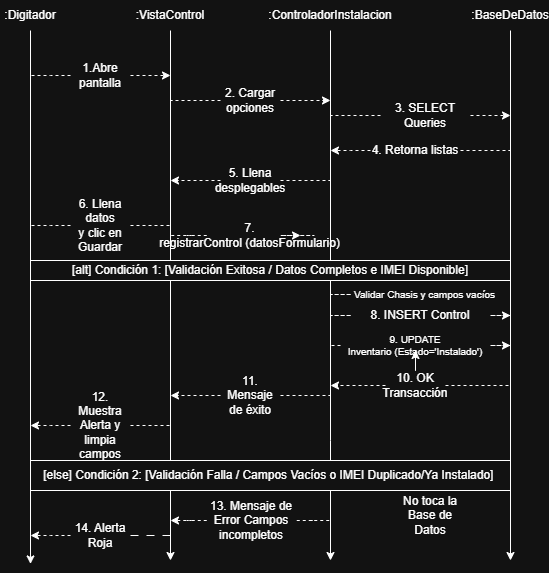

The diagram above was exported from draw.io. Its source (the exported page's mxGraphModel, read from the mxfile embedded in the PNG):
<mxGraphModel dx="968" dy="586" grid="1" gridSize="10" guides="1" tooltips="1" connect="1" arrows="1" fold="1" page="1" pageScale="1" pageWidth="827" pageHeight="1169" math="0" shadow="0">
  <root>
    <mxCell id="0" />
    <mxCell id="1" parent="0" />
    <mxCell id="qjLFIGcB9wiZJNjEDD5t-79" edge="1" parent="1" source="qjLFIGcB9wiZJNjEDD5t-1" style="edgeStyle=orthogonalEdgeStyle;rounded=0;orthogonalLoop=1;jettySize=auto;html=1;">
      <mxGeometry relative="1" as="geometry">
        <mxPoint x="130" y="613.4285714285714" as="targetPoint" />
      </mxGeometry>
    </mxCell>
    <mxCell id="qjLFIGcB9wiZJNjEDD5t-1" parent="1" style="text;html=1;whiteSpace=wrap;strokeColor=none;fillColor=none;align=center;verticalAlign=middle;rounded=0;" value=":Digitador" vertex="1">
      <mxGeometry height="30" width="60" x="100" y="50" as="geometry" />
    </mxCell>
    <mxCell id="qjLFIGcB9wiZJNjEDD5t-6" edge="1" parent="1" source="qjLFIGcB9wiZJNjEDD5t-2" style="edgeStyle=orthogonalEdgeStyle;rounded=0;orthogonalLoop=1;jettySize=auto;html=1;">
      <mxGeometry relative="1" as="geometry">
        <mxPoint x="270" y="610" as="targetPoint" />
      </mxGeometry>
    </mxCell>
    <mxCell id="qjLFIGcB9wiZJNjEDD5t-2" parent="1" style="text;html=1;whiteSpace=wrap;strokeColor=none;fillColor=none;align=center;verticalAlign=middle;rounded=0;" value=":VistaControl" vertex="1">
      <mxGeometry height="30" width="60" x="240" y="50" as="geometry" />
    </mxCell>
    <mxCell id="qjLFIGcB9wiZJNjEDD5t-7" edge="1" parent="1" source="qjLFIGcB9wiZJNjEDD5t-3" style="edgeStyle=orthogonalEdgeStyle;rounded=0;orthogonalLoop=1;jettySize=auto;html=1;">
      <mxGeometry relative="1" as="geometry">
        <Array as="points">
          <mxPoint x="430" y="490" />
        </Array>
        <mxPoint x="430" y="610" as="targetPoint" />
      </mxGeometry>
    </mxCell>
    <mxCell id="qjLFIGcB9wiZJNjEDD5t-3" parent="1" style="text;html=1;whiteSpace=wrap;strokeColor=none;fillColor=none;align=center;verticalAlign=middle;rounded=0;" value=":ControladorInstalacion" vertex="1">
      <mxGeometry height="30" width="60" x="400" y="50" as="geometry" />
    </mxCell>
    <mxCell id="qjLFIGcB9wiZJNjEDD5t-8" edge="1" parent="1" source="qjLFIGcB9wiZJNjEDD5t-4" style="edgeStyle=orthogonalEdgeStyle;rounded=0;orthogonalLoop=1;jettySize=auto;html=1;">
      <mxGeometry relative="1" as="geometry">
        <mxPoint x="610" y="610" as="targetPoint" />
      </mxGeometry>
    </mxCell>
    <mxCell id="qjLFIGcB9wiZJNjEDD5t-4" parent="1" style="text;html=1;whiteSpace=wrap;strokeColor=none;fillColor=none;align=center;verticalAlign=middle;rounded=0;" value=":BaseDeDatos" vertex="1">
      <mxGeometry height="30" width="60" x="580" y="50" as="geometry" />
    </mxCell>
    <mxCell id="qjLFIGcB9wiZJNjEDD5t-10" edge="1" parent="1" source="qjLFIGcB9wiZJNjEDD5t-9" style="edgeStyle=orthogonalEdgeStyle;rounded=0;orthogonalLoop=1;jettySize=auto;html=1;dashed=1;">
      <mxGeometry relative="1" as="geometry">
        <mxPoint x="270" y="125" as="targetPoint" />
      </mxGeometry>
    </mxCell>
    <mxCell id="qjLFIGcB9wiZJNjEDD5t-11" edge="1" parent="1" source="qjLFIGcB9wiZJNjEDD5t-9" style="edgeStyle=orthogonalEdgeStyle;rounded=0;orthogonalLoop=1;jettySize=auto;html=1;endArrow=none;endFill=0;dashed=1;">
      <mxGeometry relative="1" as="geometry">
        <mxPoint x="130" y="125" as="targetPoint" />
      </mxGeometry>
    </mxCell>
    <mxCell id="qjLFIGcB9wiZJNjEDD5t-9" parent="1" style="text;html=1;whiteSpace=wrap;strokeColor=none;fillColor=none;align=center;verticalAlign=middle;rounded=0;" value="1.Abre pantalla" vertex="1">
      <mxGeometry height="30" width="60" x="170" y="110" as="geometry" />
    </mxCell>
    <mxCell id="qjLFIGcB9wiZJNjEDD5t-13" edge="1" parent="1" source="qjLFIGcB9wiZJNjEDD5t-12" style="edgeStyle=orthogonalEdgeStyle;rounded=0;orthogonalLoop=1;jettySize=auto;html=1;endArrow=none;endFill=0;dashed=1;">
      <mxGeometry relative="1" as="geometry">
        <mxPoint x="270" y="150" as="targetPoint" />
      </mxGeometry>
    </mxCell>
    <mxCell id="qjLFIGcB9wiZJNjEDD5t-14" edge="1" parent="1" source="qjLFIGcB9wiZJNjEDD5t-12" style="edgeStyle=orthogonalEdgeStyle;rounded=0;orthogonalLoop=1;jettySize=auto;html=1;dashed=1;">
      <mxGeometry relative="1" as="geometry">
        <mxPoint x="430" y="150" as="targetPoint" />
      </mxGeometry>
    </mxCell>
    <mxCell id="qjLFIGcB9wiZJNjEDD5t-12" parent="1" style="text;html=1;whiteSpace=wrap;strokeColor=none;fillColor=none;align=center;verticalAlign=middle;rounded=0;" value="2. Cargar opciones" vertex="1">
      <mxGeometry height="40" width="60" x="320" y="130" as="geometry" />
    </mxCell>
    <mxCell id="qjLFIGcB9wiZJNjEDD5t-16" edge="1" parent="1" source="qjLFIGcB9wiZJNjEDD5t-15" style="edgeStyle=orthogonalEdgeStyle;rounded=0;orthogonalLoop=1;jettySize=auto;html=1;endArrow=none;endFill=0;dashed=1;">
      <mxGeometry relative="1" as="geometry">
        <mxPoint x="430" y="230" as="targetPoint" />
      </mxGeometry>
    </mxCell>
    <mxCell id="qjLFIGcB9wiZJNjEDD5t-30" edge="1" parent="1" source="qjLFIGcB9wiZJNjEDD5t-15" style="edgeStyle=orthogonalEdgeStyle;rounded=0;orthogonalLoop=1;jettySize=auto;html=1;dashed=1;">
      <mxGeometry relative="1" as="geometry">
        <mxPoint x="270" y="230" as="targetPoint" />
      </mxGeometry>
    </mxCell>
    <mxCell id="qjLFIGcB9wiZJNjEDD5t-15" parent="1" style="text;html=1;whiteSpace=wrap;strokeColor=none;fillColor=none;align=center;verticalAlign=middle;rounded=0;" value="5. Llena desplegables" vertex="1">
      <mxGeometry height="40" width="60" x="320" y="210" as="geometry" />
    </mxCell>
    <mxCell id="qjLFIGcB9wiZJNjEDD5t-19" edge="1" parent="1" source="qjLFIGcB9wiZJNjEDD5t-18" style="edgeStyle=orthogonalEdgeStyle;rounded=0;orthogonalLoop=1;jettySize=auto;html=1;endArrow=none;endFill=0;dashed=1;">
      <mxGeometry relative="1" as="geometry">
        <mxPoint x="270" y="275" as="targetPoint" />
      </mxGeometry>
    </mxCell>
    <mxCell id="qjLFIGcB9wiZJNjEDD5t-20" edge="1" parent="1" source="qjLFIGcB9wiZJNjEDD5t-18" style="edgeStyle=orthogonalEdgeStyle;rounded=0;orthogonalLoop=1;jettySize=auto;html=1;endArrow=none;endFill=0;dashed=1;">
      <mxGeometry relative="1" as="geometry">
        <mxPoint x="130" y="275" as="targetPoint" />
      </mxGeometry>
    </mxCell>
    <mxCell id="qjLFIGcB9wiZJNjEDD5t-18" parent="1" style="text;html=1;whiteSpace=wrap;strokeColor=none;fillColor=none;align=center;verticalAlign=middle;rounded=0;" value="6. Llena datos y&amp;nbsp;clic en Guardar" vertex="1">
      <mxGeometry height="30" width="60" x="170" y="260" as="geometry" />
    </mxCell>
    <mxCell id="qjLFIGcB9wiZJNjEDD5t-68" edge="1" parent="1" source="qjLFIGcB9wiZJNjEDD5t-21" style="edgeStyle=orthogonalEdgeStyle;rounded=0;orthogonalLoop=1;jettySize=auto;html=1;endArrow=none;endFill=0;dashed=1;">
      <mxGeometry relative="1" as="geometry">
        <mxPoint x="270" y="285" as="targetPoint" />
      </mxGeometry>
    </mxCell>
    <mxCell id="qjLFIGcB9wiZJNjEDD5t-69" edge="1" parent="1" source="qjLFIGcB9wiZJNjEDD5t-21" style="edgeStyle=orthogonalEdgeStyle;rounded=0;orthogonalLoop=1;jettySize=auto;html=1;dashed=1;">
      <mxGeometry relative="1" as="geometry">
        <mxPoint x="400" y="285" as="targetPoint" />
      </mxGeometry>
    </mxCell>
    <mxCell id="qjLFIGcB9wiZJNjEDD5t-21" parent="1" style="text;html=1;whiteSpace=wrap;strokeColor=none;fillColor=none;align=center;verticalAlign=middle;rounded=0;" value="7. registrarControl&amp;nbsp;(datosFormulario) " vertex="1">
      <mxGeometry height="50" width="87.5" x="306.25" y="260" as="geometry" />
    </mxCell>
    <mxCell id="qjLFIGcB9wiZJNjEDD5t-46" edge="1" parent="1" source="qjLFIGcB9wiZJNjEDD5t-24" style="edgeStyle=orthogonalEdgeStyle;rounded=0;orthogonalLoop=1;jettySize=auto;html=1;dashed=1;">
      <mxGeometry relative="1" as="geometry">
        <mxPoint x="130" y="475" as="targetPoint" />
      </mxGeometry>
    </mxCell>
    <mxCell id="qjLFIGcB9wiZJNjEDD5t-47" edge="1" parent="1" source="qjLFIGcB9wiZJNjEDD5t-24" style="edgeStyle=orthogonalEdgeStyle;rounded=0;orthogonalLoop=1;jettySize=auto;html=1;endArrow=none;endFill=0;dashed=1;">
      <mxGeometry relative="1" as="geometry">
        <mxPoint x="270" y="475" as="targetPoint" />
      </mxGeometry>
    </mxCell>
    <mxCell id="qjLFIGcB9wiZJNjEDD5t-24" parent="1" style="text;html=1;whiteSpace=wrap;strokeColor=none;fillColor=none;align=center;verticalAlign=middle;rounded=0;" value="12. Muestra Alerta&amp;nbsp;y limpia campos" vertex="1">
      <mxGeometry height="30" width="60" x="170" y="460" as="geometry" />
    </mxCell>
    <mxCell id="qjLFIGcB9wiZJNjEDD5t-48" edge="1" parent="1" source="qjLFIGcB9wiZJNjEDD5t-27" style="edgeStyle=orthogonalEdgeStyle;rounded=0;orthogonalLoop=1;jettySize=auto;html=1;dashed=1;">
      <mxGeometry relative="1" as="geometry">
        <mxPoint x="270" y="445" as="targetPoint" />
      </mxGeometry>
    </mxCell>
    <mxCell id="qjLFIGcB9wiZJNjEDD5t-50" edge="1" parent="1" source="qjLFIGcB9wiZJNjEDD5t-27" style="edgeStyle=orthogonalEdgeStyle;rounded=0;orthogonalLoop=1;jettySize=auto;html=1;endArrow=none;endFill=0;dashed=1;">
      <mxGeometry relative="1" as="geometry">
        <mxPoint x="430" y="445" as="targetPoint" />
      </mxGeometry>
    </mxCell>
    <mxCell id="qjLFIGcB9wiZJNjEDD5t-27" parent="1" style="text;html=1;whiteSpace=wrap;strokeColor=none;fillColor=none;align=center;verticalAlign=middle;rounded=0;" value="11. Mensaje de éxito" vertex="1">
      <mxGeometry height="30" width="60" x="320" y="430" as="geometry" />
    </mxCell>
    <mxCell id="qjLFIGcB9wiZJNjEDD5t-33" edge="1" parent="1" source="qjLFIGcB9wiZJNjEDD5t-31" style="edgeStyle=orthogonalEdgeStyle;rounded=0;orthogonalLoop=1;jettySize=auto;html=1;endArrow=none;endFill=0;dashed=1;">
      <mxGeometry relative="1" as="geometry">
        <mxPoint x="430" y="165" as="targetPoint" />
      </mxGeometry>
    </mxCell>
    <mxCell id="qjLFIGcB9wiZJNjEDD5t-34" edge="1" parent="1" source="qjLFIGcB9wiZJNjEDD5t-31" style="edgeStyle=orthogonalEdgeStyle;rounded=0;orthogonalLoop=1;jettySize=auto;html=1;dashed=1;">
      <mxGeometry relative="1" as="geometry">
        <mxPoint x="610" y="165" as="targetPoint" />
      </mxGeometry>
    </mxCell>
    <mxCell id="qjLFIGcB9wiZJNjEDD5t-31" parent="1" style="text;html=1;whiteSpace=wrap;strokeColor=none;fillColor=none;align=center;verticalAlign=middle;rounded=0;" value="3. SELECT Queries " vertex="1">
      <mxGeometry height="30" width="90" x="480" y="150" as="geometry" />
    </mxCell>
    <mxCell id="qjLFIGcB9wiZJNjEDD5t-35" edge="1" parent="1" source="qjLFIGcB9wiZJNjEDD5t-32" style="edgeStyle=orthogonalEdgeStyle;rounded=0;orthogonalLoop=1;jettySize=auto;html=1;dashed=1;">
      <mxGeometry relative="1" as="geometry">
        <mxPoint x="430" y="200" as="targetPoint" />
      </mxGeometry>
    </mxCell>
    <mxCell id="qjLFIGcB9wiZJNjEDD5t-36" edge="1" parent="1" source="qjLFIGcB9wiZJNjEDD5t-32" style="edgeStyle=orthogonalEdgeStyle;rounded=0;orthogonalLoop=1;jettySize=auto;html=1;endArrow=none;endFill=0;dashed=1;">
      <mxGeometry relative="1" as="geometry">
        <mxPoint x="610" y="200" as="targetPoint" />
      </mxGeometry>
    </mxCell>
    <mxCell id="qjLFIGcB9wiZJNjEDD5t-32" parent="1" style="text;html=1;whiteSpace=wrap;strokeColor=none;fillColor=none;align=center;verticalAlign=middle;rounded=0;" value="4. Retorna listas  " vertex="1">
      <mxGeometry height="20" width="90" x="470" y="190" as="geometry" />
    </mxCell>
    <mxCell id="qjLFIGcB9wiZJNjEDD5t-75" edge="1" parent="1" source="qjLFIGcB9wiZJNjEDD5t-37" style="edgeStyle=orthogonalEdgeStyle;rounded=0;orthogonalLoop=1;jettySize=auto;html=1;dashed=1;endArrow=none;endFill=0;">
      <mxGeometry relative="1" as="geometry">
        <mxPoint x="430" y="344" as="targetPoint" />
      </mxGeometry>
    </mxCell>
    <mxCell id="qjLFIGcB9wiZJNjEDD5t-37" parent="1" style="text;html=1;whiteSpace=wrap;strokeColor=none;fillColor=none;align=center;verticalAlign=middle;rounded=0;fontSize=10;" value="Validar Chasis y&amp;nbsp;campos vacíos" vertex="1">
      <mxGeometry height="20" width="149" x="450" y="334" as="geometry" />
    </mxCell>
    <mxCell id="qjLFIGcB9wiZJNjEDD5t-51" edge="1" parent="1" source="qjLFIGcB9wiZJNjEDD5t-42" style="edgeStyle=orthogonalEdgeStyle;rounded=0;orthogonalLoop=1;jettySize=auto;html=1;dashed=1;">
      <mxGeometry relative="1" as="geometry">
        <mxPoint x="610" y="365" as="targetPoint" />
      </mxGeometry>
    </mxCell>
    <mxCell id="qjLFIGcB9wiZJNjEDD5t-53" edge="1" parent="1" source="qjLFIGcB9wiZJNjEDD5t-42" style="edgeStyle=orthogonalEdgeStyle;rounded=0;orthogonalLoop=1;jettySize=auto;html=1;endArrow=none;endFill=0;dashed=1;">
      <mxGeometry relative="1" as="geometry">
        <mxPoint x="430" y="365" as="targetPoint" />
      </mxGeometry>
    </mxCell>
    <mxCell id="qjLFIGcB9wiZJNjEDD5t-42" parent="1" style="text;html=1;whiteSpace=wrap;strokeColor=none;fillColor=none;align=center;verticalAlign=middle;rounded=0;" value="8. INSERT Control" vertex="1">
      <mxGeometry height="10" width="140" x="450" y="360" as="geometry" />
    </mxCell>
    <mxCell id="qjLFIGcB9wiZJNjEDD5t-54" edge="1" parent="1" source="qjLFIGcB9wiZJNjEDD5t-44" style="edgeStyle=orthogonalEdgeStyle;rounded=0;orthogonalLoop=1;jettySize=auto;html=1;endArrow=none;endFill=0;dashed=1;">
      <mxGeometry relative="1" as="geometry">
        <Array as="points">
          <mxPoint x="430" y="395" />
          <mxPoint x="430" y="395" />
        </Array>
        <mxPoint x="430" y="395" as="targetPoint" />
      </mxGeometry>
    </mxCell>
    <mxCell id="qjLFIGcB9wiZJNjEDD5t-55" edge="1" parent="1" source="qjLFIGcB9wiZJNjEDD5t-44" style="edgeStyle=orthogonalEdgeStyle;rounded=0;orthogonalLoop=1;jettySize=auto;html=1;dashed=1;">
      <mxGeometry relative="1" as="geometry">
        <mxPoint x="610" y="395" as="targetPoint" />
      </mxGeometry>
    </mxCell>
    <mxCell id="qjLFIGcB9wiZJNjEDD5t-44" parent="1" style="text;html=1;whiteSpace=wrap;strokeColor=none;fillColor=none;align=center;verticalAlign=middle;rounded=0;fontSize=10;" value="9. UPDATE Inventario&amp;nbsp;(Estado='Instalado')" vertex="1">
      <mxGeometry height="10" width="150" x="440" y="390" as="geometry" />
    </mxCell>
    <mxCell id="qjLFIGcB9wiZJNjEDD5t-67" edge="1" parent="1" source="qjLFIGcB9wiZJNjEDD5t-56" style="edgeStyle=orthogonalEdgeStyle;rounded=0;orthogonalLoop=1;jettySize=auto;html=1;" target="qjLFIGcB9wiZJNjEDD5t-44" value="">
      <mxGeometry relative="1" as="geometry" />
    </mxCell>
    <mxCell id="qjLFIGcB9wiZJNjEDD5t-73" edge="1" parent="1" source="qjLFIGcB9wiZJNjEDD5t-56" style="edgeStyle=orthogonalEdgeStyle;rounded=0;orthogonalLoop=1;jettySize=auto;html=1;dashed=1;">
      <mxGeometry relative="1" as="geometry">
        <mxPoint x="430" y="435" as="targetPoint" />
      </mxGeometry>
    </mxCell>
    <mxCell id="qjLFIGcB9wiZJNjEDD5t-74" edge="1" parent="1" source="qjLFIGcB9wiZJNjEDD5t-56" style="edgeStyle=orthogonalEdgeStyle;rounded=0;orthogonalLoop=1;jettySize=auto;html=1;endArrow=none;endFill=0;dashed=1;">
      <mxGeometry relative="1" as="geometry">
        <mxPoint x="610" y="435" as="targetPoint" />
      </mxGeometry>
    </mxCell>
    <mxCell id="qjLFIGcB9wiZJNjEDD5t-56" parent="1" style="text;html=1;whiteSpace=wrap;strokeColor=none;fillColor=none;align=center;verticalAlign=middle;rounded=0;" value="10. OK Transacción" vertex="1">
      <mxGeometry height="30" width="60" x="485" y="420" as="geometry" />
    </mxCell>
    <mxCell id="qjLFIGcB9wiZJNjEDD5t-80" edge="1" parent="1" source="qjLFIGcB9wiZJNjEDD5t-60" style="edgeStyle=orthogonalEdgeStyle;rounded=0;orthogonalLoop=1;jettySize=auto;html=1;dashed=1;">
      <mxGeometry relative="1" as="geometry">
        <mxPoint x="270" y="570" as="targetPoint" />
      </mxGeometry>
    </mxCell>
    <mxCell id="qjLFIGcB9wiZJNjEDD5t-81" edge="1" parent="1" source="qjLFIGcB9wiZJNjEDD5t-60" style="edgeStyle=orthogonalEdgeStyle;rounded=0;orthogonalLoop=1;jettySize=auto;html=1;endArrow=none;endFill=0;dashed=1;">
      <mxGeometry relative="1" as="geometry">
        <mxPoint x="430" y="570" as="targetPoint" />
      </mxGeometry>
    </mxCell>
    <mxCell id="qjLFIGcB9wiZJNjEDD5t-60" parent="1" style="text;html=1;whiteSpace=wrap;strokeColor=none;fillColor=none;align=center;verticalAlign=middle;rounded=0;" value="13. Mensaje de Error&amp;nbsp;Campos incompletos" vertex="1">
      <mxGeometry height="30" width="90" x="306.25" y="555" as="geometry" />
    </mxCell>
    <mxCell id="qjLFIGcB9wiZJNjEDD5t-63" parent="1" style="text;html=1;whiteSpace=wrap;strokeColor=none;fillColor=none;align=center;verticalAlign=middle;rounded=0;" value="No toca la Base de Datos" vertex="1">
      <mxGeometry height="30" width="60" x="500" y="550" as="geometry" />
    </mxCell>
    <mxCell id="qjLFIGcB9wiZJNjEDD5t-82" edge="1" parent="1" source="qjLFIGcB9wiZJNjEDD5t-64" style="edgeStyle=orthogonalEdgeStyle;rounded=0;orthogonalLoop=1;jettySize=auto;html=1;dashed=1;">
      <mxGeometry relative="1" as="geometry">
        <mxPoint x="130" y="585" as="targetPoint" />
      </mxGeometry>
    </mxCell>
    <mxCell id="qjLFIGcB9wiZJNjEDD5t-83" edge="1" parent="1" source="qjLFIGcB9wiZJNjEDD5t-64" style="edgeStyle=orthogonalEdgeStyle;rounded=0;orthogonalLoop=1;jettySize=auto;html=1;endArrow=none;endFill=0;dashed=1;dashPattern=8 8;">
      <mxGeometry relative="1" as="geometry">
        <mxPoint x="270" y="585" as="targetPoint" />
      </mxGeometry>
    </mxCell>
    <mxCell id="qjLFIGcB9wiZJNjEDD5t-64" parent="1" style="text;html=1;whiteSpace=wrap;strokeColor=none;fillColor=none;align=center;verticalAlign=middle;rounded=0;" value="14. Alerta Roja " vertex="1">
      <mxGeometry height="30" width="60" x="170" y="570" as="geometry" />
    </mxCell>
    <mxCell id="qjLFIGcB9wiZJNjEDD5t-71" parent="1" style="rounded=0;whiteSpace=wrap;html=1;" value="[alt] Condición 1: [Validación Exitosa / Datos Completos e IMEI Disponible]" vertex="1">
      <mxGeometry height="20" width="480" x="130" y="310" as="geometry" />
    </mxCell>
    <mxCell id="qjLFIGcB9wiZJNjEDD5t-76" parent="1" style="rounded=0;whiteSpace=wrap;html=1;" value="[else] Condición 2: [Validación Falla / Campos Vacíos o IMEI Duplicado/Ya Instalado]&amp;nbsp;" vertex="1">
      <mxGeometry height="30" width="480" x="130" y="510" as="geometry" />
    </mxCell>
  </root>
</mxGraphModel>